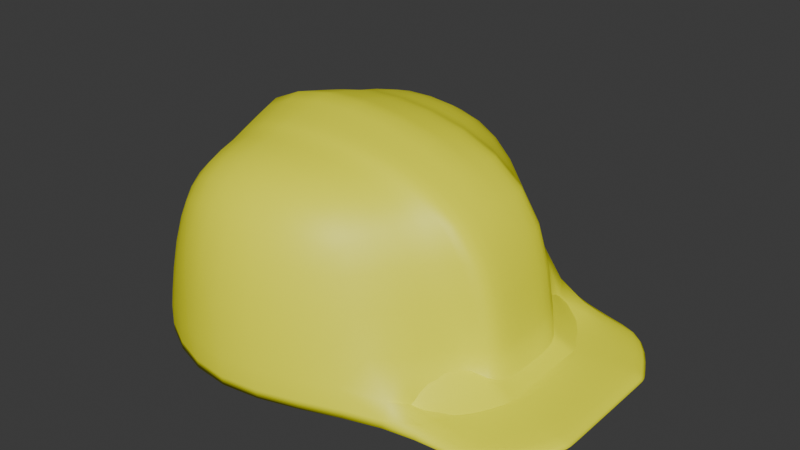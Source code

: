 # Source: hardHat.blend  (saved by Blender 4.5.88; exported with 4.5.12 LTS)
import bpy
from mathutils import Matrix  # noqa: F401  (used for matrix-valued properties, if any)

bpy.ops.wm.read_factory_settings(use_empty=True)
scene = bpy.context.scene
scene.name = 'Scene'

# ---- collections
col_collection = bpy.data.collections.new('Collection'); scene.collection.children.link(col_collection)

# ---- materials (node trees are filled in below, after node groups)
mat_gold = bpy.data.materials.new('Gold')

# ---- material node trees
mat_gold.use_nodes = True; mat_gold.node_tree.nodes.clear()
_N = mat_gold.node_tree.nodes; _L = mat_gold.node_tree.links
n0 = _N.new('ShaderNodeBsdfPrincipled'); n0.name = 'Principled BSDF'; n0.location = (-200, 100)
n0.inputs[0].default_value = (1.0, 1.0, 0.0, 1.0)
n1 = _N.new('ShaderNodeOutputMaterial'); n1.name = 'Material Output'; n1.location = (200, 100)
_L.new(n0.outputs[0], n1.inputs[0])
n1.is_active_output = True

# ---- world
world_world = bpy.data.worlds.new('World'); scene.world = world_world
world_world.use_nodes = True; world_world.node_tree.nodes.clear()
_N = world_world.node_tree.nodes; _L = world_world.node_tree.links
n0 = _N.new('ShaderNodeOutputWorld'); n0.name = 'World Output'; n0.location = (200, 100)
n1 = _N.new('ShaderNodeBackground'); n1.name = 'Background'; n1.location = (-200, 100)
n1.inputs[0].default_value = (0.05088, 0.05088, 0.05088, 1.0)
_L.new(n1.outputs[0], n0.inputs[0])
n0.is_active_output = True
world_world.color = (0.05088, 0.05088, 0.05088)
world_world.sun_shadow_jitter_overblur = 0.0

# ---- meshes
me_cube = bpy.data.meshes.new('Cube')
me_cube.from_pydata([(0.1146, 0.1884, 0.1937), (0.2424, 0.1829, -0.04652), (0.2736, 0.0, 0.1895), (0.2962, 0.0, -0.04652), (-0.1121, 0.2116, 0.1914), (-0.1816, 0.1931, -0.04652), (-0.1938, 0.0, 0.2133), (-0.2386, 0.0, -0.04652), (0.2424, 0.1829, -0.06742), (0.2962, 0.0, -0.06742), (-0.1812, 0.1925, -0.06742), (-0.2386, 0.0, -0.06742), (-0.2386, 0.07585, -0.04652), (0.2736, 0.07585, 0.1888), (-0.153, 0.08967, 0.197), (0.2962, 0.07585, -0.04652), (-0.2386, 0.07585, -0.06742), (0.2962, 0.07585, -0.06742), (0.358, 0.1964, -0.04652), (0.4118, 0.0, -0.04652), (0.358, 0.1964, -0.06742), (0.4118, 0.0, -0.06742), (0.4118, 0.08931, -0.04652), (0.4118, 0.08931, -0.06742), (-0.1387, 0.02306, 0.1483), (-0.1378, 0.0, 0.1485), (0.1123, 0.1276, 0.1467), (-0.1163, 0.1646, 0.1432), (0.1415, 0.0, 0.1493), (0.1413, 0.01494, 0.1493), (0.0226, 0.3037, -0.04652), (0.006545, 0.0, 0.2578), (-0.0002678, 0.247, 0.191), (0.02262, 0.3037, -0.06742), (0.002592, 0.08619, 0.2405), (0.001809, 0.1354, 0.1493), (0.006579, 0.0, 0.156), (0.005858, 0.02044, 0.1558), (-0.153, 0.08967, 0.197), (0.2569, 0.07585, -0.04652), (0.2962, 0.07585, -0.06742), (-0.2386, 0.07585, -0.04652), (0.2343, 0.07585, 0.1888), (-0.2386, 0.07585, -0.06742), (0.4118, 0.08931, -0.04652), (0.4118, 0.08931, -0.06742), (0.1413, 0.01494, 0.1493), (-0.1387, 0.02306, 0.1483), (0.005858, 0.02044, 0.1558), (0.002592, 0.08619, 0.2294)], [], [(34, 14, 6, 31), (41, 38, 4, 5), (41, 5, 10, 43), (15, 13, 2, 3), (30, 32, 0, 1), (11, 16, 24, 25), (15, 3, 19, 22), (30, 1, 8, 33), (9, 17, 23, 21), (17, 9, 28, 29), (39, 42, 13, 15), (7, 12, 16, 11), (7, 6, 14, 12), (49, 38, 14, 34), (22, 19, 21, 23), (44, 22, 23, 45), (8, 1, 18, 20), (40, 8, 20, 45), (39, 15, 22, 44), (37, 29, 28, 36), (48, 46, 29, 37), (40, 17, 29, 46), (43, 10, 27, 47), (33, 8, 26, 35), (10, 33, 35, 27), (47, 48, 37, 24), (24, 37, 36, 25), (42, 49, 34, 13), (5, 30, 33, 10), (5, 4, 32, 30), (13, 34, 31, 2), (0, 32, 49, 42), (27, 35, 48, 47), (16, 43, 47, 24), (8, 40, 46, 26), (35, 26, 46, 48), (1, 39, 44, 18), (17, 40, 45, 23), (18, 44, 45, 20), (32, 4, 38, 49), (1, 0, 42, 39), (12, 41, 43, 16), (12, 14, 38, 41)])
me_cube.polygons.foreach_set('use_smooth', [True] * 43)
_k = {(1, 39): 1.0, (3, 15): 1.0, (15, 39): 1.0}
me_cube.attributes.new('crease_edge', 'FLOAT', 'EDGE').data.foreach_set('value', [_k.get((min(e.vertices), max(e.vertices)), 0.0) for e in me_cube.edges])
_uv = me_cube.uv_layers.new(name='UVMap')
_uv.uv.foreach_set('vector', [0.75, 0.6876, 0.875, 0.6876, 0.875, 0.75, 0.75, 0.75, 0.375, 0.06243, 0.625, 0.06243, 0.625, 0.25, 0.375, 0.25, 0.375, 0.06243, 0.375, 0.25, 0.375, 0.25, 0.375, 0.06248, 0.375, 0.6876, 0.625, 0.6876, 0.625, 0.75, 0.375, 0.75, 0.375, 0.375, 0.625, 0.375, 0.625, 0.5, 0.375, 0.5, 0.375, 0.0, 0.375, 0.06243, 0.375, 0.06243, 0.375, 0.0, 0.375, 0.6876, 0.375, 0.75, 0.375, 0.75, 0.375, 0.6876, 0.375, 0.375, 0.375, 0.5, 0.375, 0.5, 0.375, 0.375, 0.375, 0.75, 0.375, 0.6876, 0.375, 0.6876, 0.375, 0.75, 0.375, 0.6876, 0.375, 0.75, 0.375, 0.75, 0.375, 0.6876, 0.375, 0.6876, 0.625, 0.6876, 0.625, 0.6876, 0.375, 0.6876, 0.375, 0.0, 0.375, 0.06243, 0.375, 0.06243, 0.375, 0.0, 0.375, 0.0, 0.625, 0.0, 0.625, 0.06243, 0.375, 0.06243, 0.75, 0.6876, 0.875, 0.6876, 0.875, 0.6876, 0.75, 0.6876, 0.375, 0.6876, 0.375, 0.75, 0.375, 0.75, 0.375, 0.6876, 0.375, 0.6876, 0.375, 0.6876, 0.375, 0.6876, 0.375, 0.6876, 0.375, 0.5, 0.375, 0.5, 0.375, 0.5, 0.375, 0.5, 0.375, 0.6876, 0.375, 0.5, 0.375, 0.5, 0.375, 0.6876, 0.375, 0.6876, 0.375, 0.6876, 0.375, 0.6876, 0.375, 0.6876, 0.25, 0.6876, 0.375, 0.6876, 0.375, 0.75, 0.25, 0.75, 0.25, 0.6876, 0.375, 0.6876, 0.375, 0.6876, 0.25, 0.6876, 0.375, 0.6876, 0.375, 0.6876, 0.375, 0.6876, 0.375, 0.6876, 0.375, 0.06248, 0.375, 0.25, 0.375, 0.25, 0.375, 0.06243, 0.375, 0.375, 0.375, 0.5, 0.375, 0.5, 0.375, 0.375, 0.375, 0.25, 0.375, 0.375, 0.375, 0.375, 0.375, 0.25, 0.125, 0.6876, 0.25, 0.6876, 0.25, 0.6876, 0.125, 0.6876, 0.125, 0.6876, 0.25, 0.6876, 0.25, 0.75, 0.125, 0.75, 0.625, 0.6876, 0.75, 0.6876, 0.75, 0.6876, 0.625, 0.6876, 0.375, 0.25, 0.375, 0.375, 0.375, 0.375, 0.375, 0.25, 0.375, 0.25, 0.625, 0.25, 0.625, 0.375, 0.375, 0.375, 0.625, 0.6876, 0.75, 0.6876, 0.75, 0.75, 0.625, 0.75, 0.625, 0.5, 0.75, 0.5, 0.75, 0.6876, 0.625, 0.6876, 0.125, 0.5, 0.25, 0.5, 0.25, 0.6876, 0.125, 0.6876, 0.375, 0.06243, 0.375, 0.06248, 0.375, 0.06243, 0.375, 0.06243, 0.375, 0.5, 0.375, 0.6876, 0.375, 0.6876, 0.375, 0.5, 0.25, 0.5, 0.375, 0.5, 0.375, 0.6876, 0.25, 0.6876, 0.375, 0.5, 0.375, 0.6876, 0.375, 0.6876, 0.375, 0.5, 0.375, 0.6876, 0.375, 0.6876, 0.375, 0.6876, 0.375, 0.6876, 0.375, 0.5, 0.375, 0.6876, 0.375, 0.6876, 0.375, 0.5, 0.75, 0.5, 0.875, 0.5, 0.875, 0.6876, 0.75, 0.6876, 0.375, 0.5, 0.625, 0.5, 0.625, 0.6876, 0.375, 0.6876, 0.375, 0.06243, 0.375, 0.06243, 0.375, 0.06248, 0.375, 0.06243, 0.375, 0.06243, 0.625, 0.06243, 0.625, 0.06243, 0.375, 0.06243])
me_cube.materials.append(mat_gold)
me_cube.use_mirror_vertex_groups = False
me_cube.update()

# ---- objects
ob_cube = bpy.data.objects.new('Cube', me_cube)

# ---- transforms, parenting, visibility, modifiers, constraints
ob_cube.location = (0.0, 0.0, 0.0)
ob_cube.lock_rotations_4d = False
ob_cube.empty_display_type = 'ARROWS'
ob_cube.lineart.crease_threshold = 0.0
_m = ob_cube.modifiers.new('Subdivision', 'SUBSURF')
_m = ob_cube.modifiers.new('Mirror', 'MIRROR')
_m.use_axis = (False, True, False)
_m.use_clip = True

# ---- collection membership
col_collection.objects.link(ob_cube)

# ---- scene / render settings (as saved in the file)
scene.frame_start = 1; scene.frame_end = 250; scene.frame_set(1)
scene.render.engine = 'BLENDER_EEVEE_NEXT'
bpy.context.view_layer.update()

# ---- added for rendering (the .blend has no active camera and no usable light): camera, sun
cam_auto = bpy.data.cameras.new('AutoCamera')
cam_auto.lens = 50.0
cam_auto.sensor_width = 36.0
cam_auto.clip_end = 1000.0
ob_auto_camera = bpy.data.objects.new('AutoCamera', cam_auto)
scene.collection.objects.link(ob_auto_camera)
ob_auto_camera.location = (0.902176, -0.979774, 0.74073)
ob_auto_camera.rotation_euler = (1.09748, -7.21219e-08, 0.694738)
scene.camera = ob_auto_camera
light_auto_sun = bpy.data.lights.new('AutoSun', 'SUN')
light_auto_sun.energy = 3.0
light_auto_sun.angle = 0.0523599
ob_auto_sun = bpy.data.objects.new('AutoSun', light_auto_sun)
scene.collection.objects.link(ob_auto_sun)
ob_auto_sun.rotation_euler = (0.872665, 0.174533, 0.523599)
bpy.context.view_layer.update()
